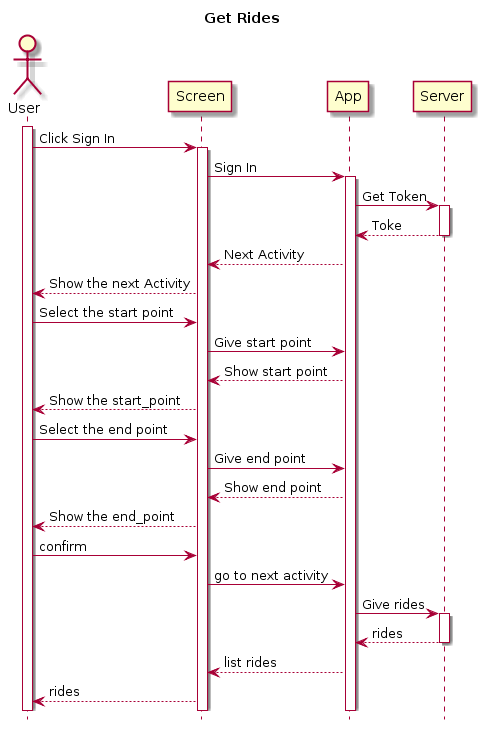

The diagram above was rendered by PlantUML. Its source (embedded in the PNG):
@startuml
title Get Rides
hide footbox

actor User
activate User

User -> Screen: Click Sign In
activate Screen
Screen -> App: Sign In
activate App

App -> Server: Get Token
activate Server
Server --> App: Toke
deactivate Server

App --> Screen: Next Activity
Screen --> User: Show the next Activity

User -> Screen: Select the start point
Screen -> App: Give start point
App --> Screen: Show start point
Screen --> User: Show the start_point

User -> Screen: Select the end point
Screen -> App: Give end point
App --> Screen: Show end point
Screen --> User: Show the end_point

User -> Screen: confirm
Screen -> App: go to next activity
App -> Server: Give rides
activate Server
Server --> App: rides
deactivate Server
App --> Screen: list rides
Screen --> User: rides
@enduml